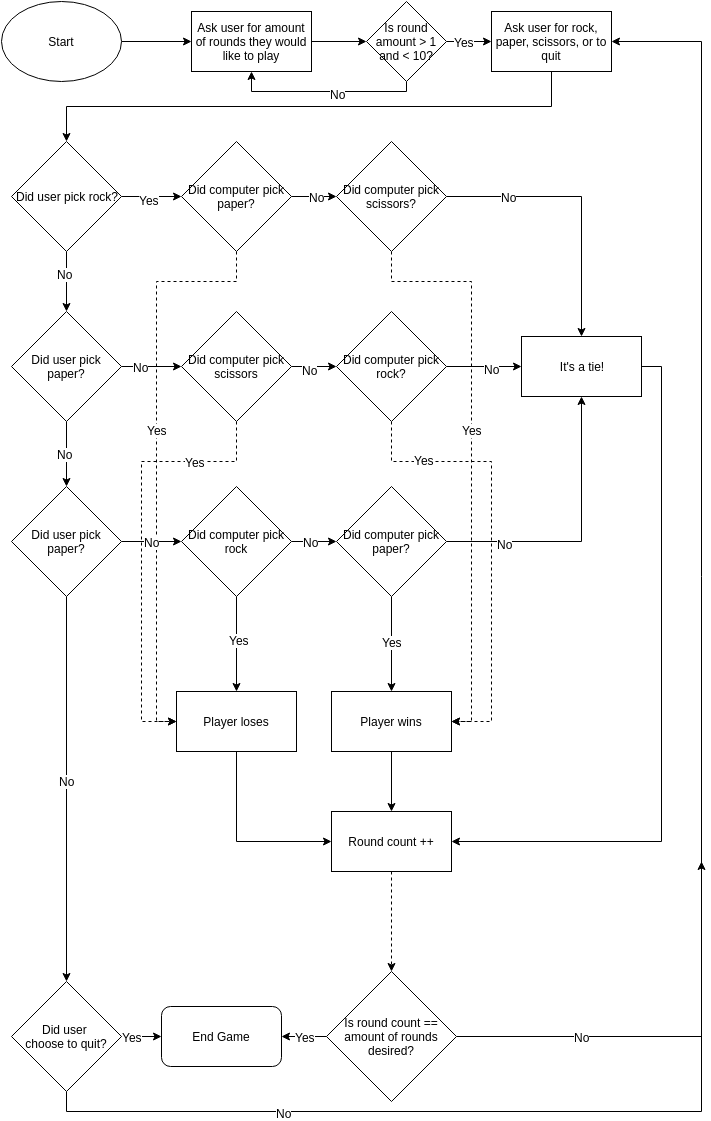

The diagram above was exported from draw.io. Its source (the exported page's mxGraphModel, read from the mxfile embedded in the PNG):
<mxGraphModel dx="815" dy="462" grid="1" gridSize="10" guides="1" tooltips="1" connect="1" arrows="1" fold="1" page="1" pageScale="1" pageWidth="826" pageHeight="1169" background="#ffffff" math="0" shadow="0">
  <root>
    <mxCell id="0" />
    <mxCell id="1" parent="0" />
    <mxCell id="15ab1beb63582c2b-4" style="edgeStyle=orthogonalEdgeStyle;rounded=0;html=1;exitX=1;exitY=0.5;jettySize=auto;orthogonalLoop=1;" edge="1" parent="1" source="15ab1beb63582c2b-1">
      <mxGeometry relative="1" as="geometry">
        <mxPoint x="200" y="50" as="targetPoint" />
      </mxGeometry>
    </mxCell>
    <mxCell id="15ab1beb63582c2b-1" value="Start" style="ellipse;whiteSpace=wrap;html=1;" vertex="1" parent="1">
      <mxGeometry x="10" y="10" width="120" height="80" as="geometry" />
    </mxCell>
    <mxCell id="15ab1beb63582c2b-101" style="edgeStyle=orthogonalEdgeStyle;rounded=0;html=1;exitX=0.5;exitY=1;entryX=0.5;entryY=0;jettySize=auto;orthogonalLoop=1;strokeWidth=1;" edge="1" parent="1" source="15ab1beb63582c2b-5" target="15ab1beb63582c2b-66">
      <mxGeometry relative="1" as="geometry" />
    </mxCell>
    <mxCell id="15ab1beb63582c2b-5" value="Ask user for rock, paper, scissors, or to quit" style="whiteSpace=wrap;html=1;" vertex="1" parent="1">
      <mxGeometry x="500" y="20" width="120" height="60" as="geometry" />
    </mxCell>
    <mxCell id="15ab1beb63582c2b-60" style="edgeStyle=orthogonalEdgeStyle;rounded=0;html=1;exitX=0.5;exitY=1;jettySize=auto;orthogonalLoop=1;entryX=0.5;entryY=0;" edge="1" parent="1" source="15ab1beb63582c2b-59" target="15ab1beb63582c2b-104">
      <mxGeometry relative="1" as="geometry">
        <mxPoint x="75.33333333333348" y="520" as="targetPoint" />
        <Array as="points" />
      </mxGeometry>
    </mxCell>
    <mxCell id="15ab1beb63582c2b-111" value="No" style="text;html=1;resizable=0;points=[];align=center;verticalAlign=middle;labelBackgroundColor=#ffffff;" vertex="1" connectable="0" parent="15ab1beb63582c2b-60">
      <mxGeometry x="-0.0256" y="-2" relative="1" as="geometry">
        <mxPoint as="offset" />
      </mxGeometry>
    </mxCell>
    <mxCell id="15ab1beb63582c2b-76" style="edgeStyle=orthogonalEdgeStyle;rounded=0;html=1;exitX=1;exitY=0.5;entryX=0;entryY=0.5;jettySize=auto;orthogonalLoop=1;" edge="1" parent="1" source="15ab1beb63582c2b-59" target="15ab1beb63582c2b-70">
      <mxGeometry relative="1" as="geometry" />
    </mxCell>
    <mxCell id="15ab1beb63582c2b-117" value="No" style="text;html=1;resizable=0;points=[];align=center;verticalAlign=middle;labelBackgroundColor=#ffffff;" vertex="1" connectable="0" parent="15ab1beb63582c2b-76">
      <mxGeometry x="-0.2222" y="-5" relative="1" as="geometry">
        <mxPoint x="-4" y="-5" as="offset" />
      </mxGeometry>
    </mxCell>
    <mxCell id="15ab1beb63582c2b-59" value="Did user pick paper?" style="rhombus;whiteSpace=wrap;html=1;" vertex="1" parent="1">
      <mxGeometry x="20" y="320" width="110" height="110" as="geometry" />
    </mxCell>
    <mxCell id="15ab1beb63582c2b-67" style="edgeStyle=orthogonalEdgeStyle;rounded=0;html=1;exitX=0.5;exitY=1;entryX=0.5;entryY=0;jettySize=auto;orthogonalLoop=1;" edge="1" parent="1" source="15ab1beb63582c2b-66" target="15ab1beb63582c2b-59">
      <mxGeometry relative="1" as="geometry" />
    </mxCell>
    <mxCell id="15ab1beb63582c2b-109" value="No" style="text;html=1;resizable=0;points=[];align=center;verticalAlign=middle;labelBackgroundColor=#ffffff;" vertex="1" connectable="0" parent="15ab1beb63582c2b-67">
      <mxGeometry x="-0.2778" y="-2" relative="1" as="geometry">
        <mxPoint as="offset" />
      </mxGeometry>
    </mxCell>
    <mxCell id="15ab1beb63582c2b-74" style="edgeStyle=orthogonalEdgeStyle;rounded=0;html=1;exitX=1;exitY=0.5;entryX=0;entryY=0.5;jettySize=auto;orthogonalLoop=1;" edge="1" parent="1" source="15ab1beb63582c2b-66" target="15ab1beb63582c2b-68">
      <mxGeometry relative="1" as="geometry" />
    </mxCell>
    <mxCell id="15ab1beb63582c2b-108" value="Yes" style="text;html=1;resizable=0;points=[];align=center;verticalAlign=middle;labelBackgroundColor=#ffffff;" vertex="1" connectable="0" parent="15ab1beb63582c2b-74">
      <mxGeometry x="-0.1111" y="-3" relative="1" as="geometry">
        <mxPoint as="offset" />
      </mxGeometry>
    </mxCell>
    <mxCell id="15ab1beb63582c2b-66" value="Did user pick rock?" style="rhombus;whiteSpace=wrap;html=1;" vertex="1" parent="1">
      <mxGeometry x="20" y="150" width="110" height="110" as="geometry" />
    </mxCell>
    <mxCell id="15ab1beb63582c2b-75" style="edgeStyle=orthogonalEdgeStyle;rounded=0;html=1;exitX=1;exitY=0.5;entryX=0;entryY=0.5;jettySize=auto;orthogonalLoop=1;" edge="1" parent="1" source="15ab1beb63582c2b-68" target="15ab1beb63582c2b-69">
      <mxGeometry relative="1" as="geometry" />
    </mxCell>
    <mxCell id="15ab1beb63582c2b-113" value="No" style="text;html=1;resizable=0;points=[];align=center;verticalAlign=middle;labelBackgroundColor=#ffffff;" vertex="1" connectable="0" parent="15ab1beb63582c2b-75">
      <mxGeometry x="0.1111" relative="1" as="geometry">
        <mxPoint as="offset" />
      </mxGeometry>
    </mxCell>
    <mxCell id="15ab1beb63582c2b-93" style="edgeStyle=orthogonalEdgeStyle;rounded=0;html=1;exitX=0.5;exitY=1;entryX=0;entryY=0.5;jettySize=auto;orthogonalLoop=1;dashed=1;" edge="1" parent="1" source="15ab1beb63582c2b-68" target="15ab1beb63582c2b-84">
      <mxGeometry relative="1" as="geometry">
        <Array as="points">
          <mxPoint x="245" y="290" />
          <mxPoint x="165" y="290" />
          <mxPoint x="165" y="730" />
        </Array>
      </mxGeometry>
    </mxCell>
    <mxCell id="15ab1beb63582c2b-116" value="Yes" style="text;html=1;resizable=0;points=[];align=center;verticalAlign=middle;labelBackgroundColor=#ffffff;" vertex="1" connectable="0" parent="15ab1beb63582c2b-93">
      <mxGeometry x="-0.0936" relative="1" as="geometry">
        <mxPoint as="offset" />
      </mxGeometry>
    </mxCell>
    <mxCell id="15ab1beb63582c2b-68" value="Did computer pick paper?" style="rhombus;whiteSpace=wrap;html=1;" vertex="1" parent="1">
      <mxGeometry x="190" y="150" width="110" height="110" as="geometry" />
    </mxCell>
    <mxCell id="15ab1beb63582c2b-81" style="edgeStyle=orthogonalEdgeStyle;rounded=0;html=1;exitX=1;exitY=0.5;entryX=0.5;entryY=0;jettySize=auto;orthogonalLoop=1;" edge="1" parent="1" source="15ab1beb63582c2b-69" target="15ab1beb63582c2b-80">
      <mxGeometry relative="1" as="geometry" />
    </mxCell>
    <mxCell id="15ab1beb63582c2b-114" value="No" style="text;html=1;resizable=0;points=[];align=center;verticalAlign=middle;labelBackgroundColor=#ffffff;" vertex="1" connectable="0" parent="15ab1beb63582c2b-81">
      <mxGeometry x="-0.5515" relative="1" as="geometry">
        <mxPoint as="offset" />
      </mxGeometry>
    </mxCell>
    <mxCell id="15ab1beb63582c2b-94" style="edgeStyle=orthogonalEdgeStyle;rounded=0;html=1;exitX=0.5;exitY=1;entryX=1;entryY=0.5;jettySize=auto;orthogonalLoop=1;dashed=1;" edge="1" parent="1" source="15ab1beb63582c2b-69" target="15ab1beb63582c2b-85">
      <mxGeometry relative="1" as="geometry">
        <Array as="points">
          <mxPoint x="400" y="290" />
          <mxPoint x="480" y="290" />
          <mxPoint x="480" y="730" />
        </Array>
      </mxGeometry>
    </mxCell>
    <mxCell id="15ab1beb63582c2b-115" value="Yes" style="text;html=1;resizable=0;points=[];align=center;verticalAlign=middle;labelBackgroundColor=#ffffff;" vertex="1" connectable="0" parent="15ab1beb63582c2b-94">
      <mxGeometry x="-0.0936" relative="1" as="geometry">
        <mxPoint as="offset" />
      </mxGeometry>
    </mxCell>
    <mxCell id="15ab1beb63582c2b-69" value="Did computer pick scissors?" style="rhombus;whiteSpace=wrap;html=1;" vertex="1" parent="1">
      <mxGeometry x="345" y="150" width="110" height="110" as="geometry" />
    </mxCell>
    <mxCell id="15ab1beb63582c2b-77" style="edgeStyle=orthogonalEdgeStyle;rounded=0;html=1;exitX=1;exitY=0.5;entryX=0;entryY=0.5;jettySize=auto;orthogonalLoop=1;" edge="1" parent="1" source="15ab1beb63582c2b-70" target="15ab1beb63582c2b-71">
      <mxGeometry relative="1" as="geometry" />
    </mxCell>
    <mxCell id="15ab1beb63582c2b-118" value="No" style="text;html=1;resizable=0;points=[];align=center;verticalAlign=middle;labelBackgroundColor=#ffffff;" vertex="1" connectable="0" parent="15ab1beb63582c2b-77">
      <mxGeometry x="-0.1852" y="-3" relative="1" as="geometry">
        <mxPoint as="offset" />
      </mxGeometry>
    </mxCell>
    <mxCell id="15ab1beb63582c2b-96" style="edgeStyle=orthogonalEdgeStyle;rounded=0;html=1;exitX=0.5;exitY=1;entryX=0;entryY=0.5;dashed=1;jettySize=auto;orthogonalLoop=1;strokeWidth=1;" edge="1" parent="1" source="15ab1beb63582c2b-70" target="15ab1beb63582c2b-84">
      <mxGeometry relative="1" as="geometry">
        <Array as="points">
          <mxPoint x="245" y="470" />
          <mxPoint x="150" y="470" />
          <mxPoint x="150" y="730" />
        </Array>
      </mxGeometry>
    </mxCell>
    <mxCell id="15ab1beb63582c2b-123" value="Yes" style="text;html=1;resizable=0;points=[];align=center;verticalAlign=middle;labelBackgroundColor=#ffffff;" vertex="1" connectable="0" parent="15ab1beb63582c2b-96">
      <mxGeometry x="-0.6202" relative="1" as="geometry">
        <mxPoint as="offset" />
      </mxGeometry>
    </mxCell>
    <mxCell id="15ab1beb63582c2b-70" value="Did computer pick scissors" style="rhombus;whiteSpace=wrap;html=1;" vertex="1" parent="1">
      <mxGeometry x="190" y="320" width="110" height="110" as="geometry" />
    </mxCell>
    <mxCell id="15ab1beb63582c2b-83" style="edgeStyle=orthogonalEdgeStyle;rounded=0;html=1;exitX=1;exitY=0.5;entryX=0;entryY=0.5;jettySize=auto;orthogonalLoop=1;" edge="1" parent="1" source="15ab1beb63582c2b-71" target="15ab1beb63582c2b-80">
      <mxGeometry relative="1" as="geometry" />
    </mxCell>
    <mxCell id="15ab1beb63582c2b-119" value="No" style="text;html=1;resizable=0;points=[];align=center;verticalAlign=middle;labelBackgroundColor=#ffffff;" vertex="1" connectable="0" parent="15ab1beb63582c2b-83">
      <mxGeometry x="0.2" y="-2" relative="1" as="geometry">
        <mxPoint as="offset" />
      </mxGeometry>
    </mxCell>
    <mxCell id="15ab1beb63582c2b-95" style="edgeStyle=orthogonalEdgeStyle;rounded=0;html=1;exitX=0.5;exitY=1;entryX=1;entryY=0.5;dashed=1;jettySize=auto;orthogonalLoop=1;strokeWidth=1;" edge="1" parent="1" source="15ab1beb63582c2b-71" target="15ab1beb63582c2b-85">
      <mxGeometry relative="1" as="geometry">
        <Array as="points">
          <mxPoint x="400" y="470" />
          <mxPoint x="500" y="470" />
          <mxPoint x="500" y="730" />
        </Array>
      </mxGeometry>
    </mxCell>
    <mxCell id="15ab1beb63582c2b-124" value="Yes" style="text;html=1;resizable=0;points=[];align=center;verticalAlign=middle;labelBackgroundColor=#ffffff;" vertex="1" connectable="0" parent="15ab1beb63582c2b-95">
      <mxGeometry x="-0.6731" y="2" relative="1" as="geometry">
        <mxPoint as="offset" />
      </mxGeometry>
    </mxCell>
    <mxCell id="15ab1beb63582c2b-71" value="Did computer pick rock?" style="rhombus;whiteSpace=wrap;html=1;" vertex="1" parent="1">
      <mxGeometry x="345" y="320" width="110" height="110" as="geometry" />
    </mxCell>
    <mxCell id="15ab1beb63582c2b-79" style="edgeStyle=orthogonalEdgeStyle;rounded=0;html=1;exitX=1;exitY=0.5;entryX=0;entryY=0.5;jettySize=auto;orthogonalLoop=1;" edge="1" parent="1" source="15ab1beb63582c2b-72" target="15ab1beb63582c2b-73">
      <mxGeometry relative="1" as="geometry" />
    </mxCell>
    <mxCell id="15ab1beb63582c2b-121" value="No" style="text;html=1;resizable=0;points=[];align=center;verticalAlign=middle;labelBackgroundColor=#ffffff;" vertex="1" connectable="0" parent="15ab1beb63582c2b-79">
      <mxGeometry x="0.037" y="-5" relative="1" as="geometry">
        <mxPoint x="-4" y="-5" as="offset" />
      </mxGeometry>
    </mxCell>
    <mxCell id="15ab1beb63582c2b-87" style="edgeStyle=orthogonalEdgeStyle;rounded=0;html=1;exitX=0.5;exitY=1;entryX=0.5;entryY=0;jettySize=auto;orthogonalLoop=1;" edge="1" parent="1" source="15ab1beb63582c2b-72" target="15ab1beb63582c2b-84">
      <mxGeometry relative="1" as="geometry" />
    </mxCell>
    <mxCell id="15ab1beb63582c2b-125" value="Yes" style="text;html=1;resizable=0;points=[];align=center;verticalAlign=middle;labelBackgroundColor=#ffffff;" vertex="1" connectable="0" parent="15ab1beb63582c2b-87">
      <mxGeometry x="-0.0877" y="2" relative="1" as="geometry">
        <mxPoint as="offset" />
      </mxGeometry>
    </mxCell>
    <mxCell id="15ab1beb63582c2b-72" value="Did computer pick rock" style="rhombus;whiteSpace=wrap;html=1;" vertex="1" parent="1">
      <mxGeometry x="190" y="495" width="110" height="110" as="geometry" />
    </mxCell>
    <mxCell id="15ab1beb63582c2b-82" style="edgeStyle=orthogonalEdgeStyle;rounded=0;html=1;exitX=1;exitY=0.5;entryX=0.5;entryY=1;jettySize=auto;orthogonalLoop=1;" edge="1" parent="1" source="15ab1beb63582c2b-73" target="15ab1beb63582c2b-80">
      <mxGeometry relative="1" as="geometry" />
    </mxCell>
    <mxCell id="15ab1beb63582c2b-122" value="No" style="text;html=1;resizable=0;points=[];align=center;verticalAlign=middle;labelBackgroundColor=#ffffff;" vertex="1" connectable="0" parent="15ab1beb63582c2b-82">
      <mxGeometry x="-0.5833" y="-2" relative="1" as="geometry">
        <mxPoint as="offset" />
      </mxGeometry>
    </mxCell>
    <mxCell id="15ab1beb63582c2b-86" style="edgeStyle=orthogonalEdgeStyle;rounded=0;html=1;exitX=0.5;exitY=1;entryX=0.5;entryY=0;jettySize=auto;orthogonalLoop=1;" edge="1" parent="1" source="15ab1beb63582c2b-73" target="15ab1beb63582c2b-85">
      <mxGeometry relative="1" as="geometry" />
    </mxCell>
    <mxCell id="15ab1beb63582c2b-126" value="Yes" style="text;html=1;resizable=0;points=[];align=center;verticalAlign=middle;labelBackgroundColor=#ffffff;" vertex="1" connectable="0" parent="15ab1beb63582c2b-86">
      <mxGeometry x="-0.193" y="3" relative="1" as="geometry">
        <mxPoint x="-3" y="7" as="offset" />
      </mxGeometry>
    </mxCell>
    <mxCell id="15ab1beb63582c2b-73" value="Did computer pick paper?" style="rhombus;whiteSpace=wrap;html=1;" vertex="1" parent="1">
      <mxGeometry x="345" y="495" width="110" height="110" as="geometry" />
    </mxCell>
    <mxCell id="19" style="edgeStyle=orthogonalEdgeStyle;rounded=0;html=1;exitX=1;exitY=0.5;entryX=1;entryY=0.5;jettySize=auto;orthogonalLoop=1;strokeWidth=1;" edge="1" parent="1" source="15ab1beb63582c2b-80" target="16">
      <mxGeometry relative="1" as="geometry" />
    </mxCell>
    <mxCell id="15ab1beb63582c2b-80" value="It's a tie!" style="whiteSpace=wrap;html=1;" vertex="1" parent="1">
      <mxGeometry x="530" y="345" width="120" height="60" as="geometry" />
    </mxCell>
    <mxCell id="18" style="edgeStyle=orthogonalEdgeStyle;rounded=0;html=1;exitX=0.5;exitY=1;entryX=0;entryY=0.5;jettySize=auto;orthogonalLoop=1;strokeWidth=1;" edge="1" parent="1" source="15ab1beb63582c2b-84" target="16">
      <mxGeometry relative="1" as="geometry" />
    </mxCell>
    <mxCell id="15ab1beb63582c2b-84" value="Player loses" style="whiteSpace=wrap;html=1;" vertex="1" parent="1">
      <mxGeometry x="185" y="700" width="120" height="60" as="geometry" />
    </mxCell>
    <mxCell id="17" style="edgeStyle=orthogonalEdgeStyle;rounded=0;html=1;exitX=0.5;exitY=1;entryX=0.5;entryY=0;jettySize=auto;orthogonalLoop=1;strokeWidth=1;" edge="1" parent="1" source="15ab1beb63582c2b-85" target="16">
      <mxGeometry relative="1" as="geometry" />
    </mxCell>
    <mxCell id="15ab1beb63582c2b-85" value="Player wins" style="whiteSpace=wrap;html=1;" vertex="1" parent="1">
      <mxGeometry x="340" y="700" width="120" height="60" as="geometry" />
    </mxCell>
    <mxCell id="15ab1beb63582c2b-105" style="edgeStyle=orthogonalEdgeStyle;rounded=0;html=1;exitX=1;exitY=0.5;entryX=0;entryY=0.5;jettySize=auto;orthogonalLoop=1;strokeWidth=1;" edge="1" parent="1" source="15ab1beb63582c2b-104" target="15ab1beb63582c2b-72">
      <mxGeometry relative="1" as="geometry" />
    </mxCell>
    <mxCell id="15ab1beb63582c2b-120" value="No" style="text;html=1;resizable=0;points=[];align=center;verticalAlign=middle;labelBackgroundColor=#ffffff;" vertex="1" connectable="0" parent="15ab1beb63582c2b-105">
      <mxGeometry x="0.0556" y="-2" relative="1" as="geometry">
        <mxPoint x="-2" y="-2" as="offset" />
      </mxGeometry>
    </mxCell>
    <mxCell id="23" style="edgeStyle=orthogonalEdgeStyle;rounded=0;html=1;exitX=0.5;exitY=1;entryX=0.5;entryY=0;jettySize=auto;orthogonalLoop=1;strokeWidth=1;" edge="1" parent="1" source="15ab1beb63582c2b-104" target="22">
      <mxGeometry relative="1" as="geometry" />
    </mxCell>
    <mxCell id="31" value="No" style="text;html=1;resizable=0;points=[];align=center;verticalAlign=middle;labelBackgroundColor=#ffffff;" vertex="1" connectable="0" parent="23">
      <mxGeometry x="-0.0442" relative="1" as="geometry">
        <mxPoint as="offset" />
      </mxGeometry>
    </mxCell>
    <mxCell id="15ab1beb63582c2b-104" value="Did user pick paper?" style="rhombus;whiteSpace=wrap;html=1;" vertex="1" parent="1">
      <mxGeometry x="20" y="495" width="110" height="110" as="geometry" />
    </mxCell>
    <mxCell id="3" style="edgeStyle=orthogonalEdgeStyle;rounded=0;html=1;exitX=1;exitY=0.5;jettySize=auto;orthogonalLoop=1;strokeWidth=1;" edge="1" parent="1" source="2" target="4">
      <mxGeometry relative="1" as="geometry">
        <mxPoint x="370" y="50" as="targetPoint" />
      </mxGeometry>
    </mxCell>
    <mxCell id="2" value="Ask user for amount of rounds they would like to play" style="whiteSpace=wrap;html=1;" vertex="1" parent="1">
      <mxGeometry x="200" y="20" width="120" height="60" as="geometry" />
    </mxCell>
    <mxCell id="5" style="edgeStyle=orthogonalEdgeStyle;rounded=0;html=1;exitX=1;exitY=0.5;entryX=0;entryY=0.5;jettySize=auto;orthogonalLoop=1;strokeWidth=1;" edge="1" parent="1" source="4" target="15ab1beb63582c2b-5">
      <mxGeometry relative="1" as="geometry" />
    </mxCell>
    <mxCell id="6" value="Yes" style="text;html=1;resizable=0;points=[];align=center;verticalAlign=middle;labelBackgroundColor=#ffffff;" vertex="1" connectable="0" parent="5">
      <mxGeometry x="-0.2444" relative="1" as="geometry">
        <mxPoint as="offset" />
      </mxGeometry>
    </mxCell>
    <mxCell id="7" style="edgeStyle=orthogonalEdgeStyle;rounded=0;html=1;exitX=0.5;exitY=1;entryX=0.5;entryY=1;jettySize=auto;orthogonalLoop=1;strokeWidth=1;" edge="1" parent="1" source="4" target="2">
      <mxGeometry relative="1" as="geometry">
        <Array as="points">
          <mxPoint x="415" y="100" />
          <mxPoint x="260" y="100" />
        </Array>
      </mxGeometry>
    </mxCell>
    <mxCell id="9" value="No" style="text;html=1;resizable=0;points=[];align=center;verticalAlign=middle;labelBackgroundColor=#ffffff;" vertex="1" connectable="0" parent="7">
      <mxGeometry x="-0.1459" y="2" relative="1" as="geometry">
        <mxPoint as="offset" />
      </mxGeometry>
    </mxCell>
    <mxCell id="4" value="Is round amount &amp;gt; 1 and &amp;lt; 10?" style="rhombus;whiteSpace=wrap;html=1;" vertex="1" parent="1">
      <mxGeometry x="375" y="10" width="80" height="80" as="geometry" />
    </mxCell>
    <mxCell id="20" style="edgeStyle=orthogonalEdgeStyle;rounded=0;html=1;exitX=0.5;exitY=1;jettySize=auto;orthogonalLoop=1;strokeWidth=1;dashed=1;" edge="1" parent="1" source="16">
      <mxGeometry relative="1" as="geometry">
        <mxPoint x="400" y="980" as="targetPoint" />
      </mxGeometry>
    </mxCell>
    <mxCell id="16" value="Round count ++" style="whiteSpace=wrap;html=1;" vertex="1" parent="1">
      <mxGeometry x="340" y="820" width="120" height="60" as="geometry" />
    </mxCell>
    <mxCell id="26" style="edgeStyle=orthogonalEdgeStyle;rounded=0;html=1;entryX=1;entryY=0.5;jettySize=auto;orthogonalLoop=1;strokeWidth=1;" edge="1" parent="1" source="21" target="24">
      <mxGeometry relative="1" as="geometry" />
    </mxCell>
    <mxCell id="30" value="Yes" style="text;html=1;resizable=0;points=[];align=center;verticalAlign=middle;labelBackgroundColor=#ffffff;" vertex="1" connectable="0" parent="26">
      <mxGeometry x="-0.0222" relative="1" as="geometry">
        <mxPoint as="offset" />
      </mxGeometry>
    </mxCell>
    <mxCell id="36" style="edgeStyle=orthogonalEdgeStyle;rounded=0;html=1;exitX=1;exitY=0.5;jettySize=auto;orthogonalLoop=1;strokeWidth=1;" edge="1" parent="1" source="21">
      <mxGeometry relative="1" as="geometry">
        <mxPoint x="710" y="870" as="targetPoint" />
      </mxGeometry>
    </mxCell>
    <mxCell id="37" value="No" style="text;html=1;resizable=0;points=[];align=center;verticalAlign=middle;labelBackgroundColor=#ffffff;" vertex="1" connectable="0" parent="36">
      <mxGeometry x="-0.0694" y="-1" relative="1" as="geometry">
        <mxPoint x="-70" y="-1" as="offset" />
      </mxGeometry>
    </mxCell>
    <mxCell id="21" value="Is round count == amount of rounds desired?" style="rhombus;whiteSpace=wrap;html=1;" vertex="1" parent="1">
      <mxGeometry x="335" y="980" width="130" height="130" as="geometry" />
    </mxCell>
    <mxCell id="25" style="edgeStyle=orthogonalEdgeStyle;rounded=0;html=1;exitX=1;exitY=0.5;entryX=0;entryY=0.5;jettySize=auto;orthogonalLoop=1;strokeWidth=1;" edge="1" parent="1" source="22" target="24">
      <mxGeometry relative="1" as="geometry" />
    </mxCell>
    <mxCell id="29" value="Yes" style="text;html=1;resizable=0;points=[];align=center;verticalAlign=middle;labelBackgroundColor=#ffffff;" vertex="1" connectable="0" parent="25">
      <mxGeometry x="-0.04" y="-2" relative="1" as="geometry">
        <mxPoint x="-9" y="-2" as="offset" />
      </mxGeometry>
    </mxCell>
    <mxCell id="27" style="edgeStyle=orthogonalEdgeStyle;rounded=0;html=1;exitX=0.5;exitY=1;entryX=1;entryY=0.5;jettySize=auto;orthogonalLoop=1;strokeWidth=1;" edge="1" parent="1" source="22" target="15ab1beb63582c2b-5">
      <mxGeometry relative="1" as="geometry">
        <Array as="points">
          <mxPoint x="75" y="1120" />
          <mxPoint x="710" y="1120" />
          <mxPoint x="710" y="50" />
        </Array>
      </mxGeometry>
    </mxCell>
    <mxCell id="28" value="No" style="text;html=1;resizable=0;points=[];align=center;verticalAlign=middle;labelBackgroundColor=#ffffff;" vertex="1" connectable="0" parent="27">
      <mxGeometry x="-0.7388" y="-1" relative="1" as="geometry">
        <mxPoint as="offset" />
      </mxGeometry>
    </mxCell>
    <mxCell id="22" value="Did user&amp;nbsp;&lt;div&gt;choose to quit?&lt;/div&gt;" style="rhombus;whiteSpace=wrap;html=1;" vertex="1" parent="1">
      <mxGeometry x="20" y="990" width="110" height="110" as="geometry" />
    </mxCell>
    <mxCell id="24" value="End Game" style="rounded=1;whiteSpace=wrap;html=1;" vertex="1" parent="1">
      <mxGeometry x="170" y="1015" width="120" height="60" as="geometry" />
    </mxCell>
  </root>
</mxGraphModel>